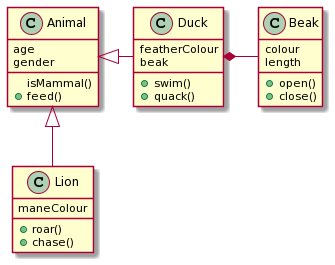

The diagram above was rendered by PlantUML. Its source (embedded in the PNG):
@startuml
class Animal {
age
gender
isMammal()
  +feed()
}

class Duck {
featherColour
beak
  +swim()
+quack()
}

class Lion {
 maneColour
+roar()
+chase()
}

class Beak {
colour
length
+open()
+close()
}

Animal <|- Duck
Animal <|-- Lion

Duck *- Beak
@enduml